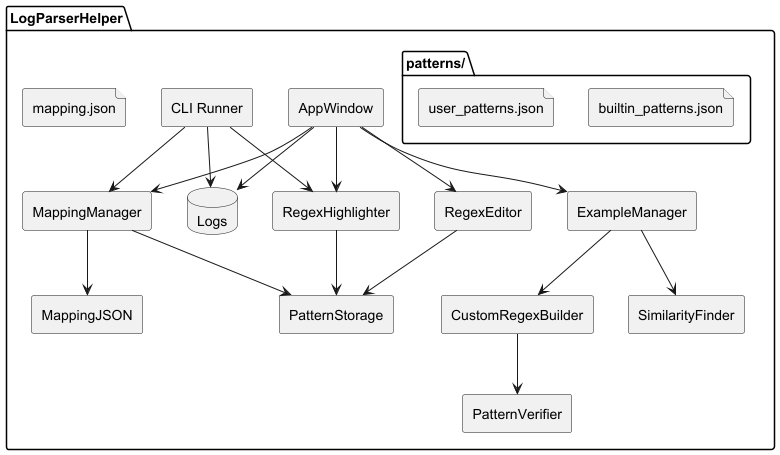

The diagram above was rendered by PlantUML. Its source (embedded in the PNG):
@startuml
skinparam componentStyle rectangle

package "LogParserHelper" {

  [AppWindow] --> [RegexHighlighter]
  [AppWindow] --> [RegexEditor]
  [AppWindow] --> [ExampleManager]
  [AppWindow] --> [MappingManager]

  [RegexEditor] --> [PatternStorage]
  [RegexHighlighter] --> [PatternStorage]

  [ExampleManager] --> [CustomRegexBuilder]
  [ExampleManager] --> [SimilarityFinder]
  [CustomRegexBuilder] --> [PatternVerifier]

  [MappingManager] --> [MappingJSON]
  [MappingManager] --> [PatternStorage]

  component "CLI Runner" as CLI
  CLI --> [MappingManager]
  CLI --> [RegexHighlighter]

  database "Logs" as LogsDB
  [AppWindow] --> LogsDB
  CLI --> LogsDB

  folder "patterns/" {
    file "builtin_patterns.json"
    file "user_patterns.json"
  }

  file "mapping.json"
}

@enduml